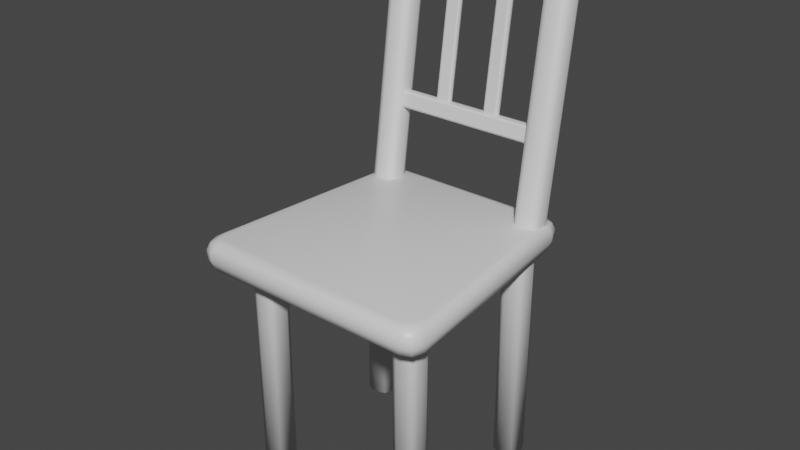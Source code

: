 # Source: Chair2_style2.blend  (saved by Blender 3.2.14; exported with 4.5.12 LTS)
import bpy
from mathutils import Matrix  # noqa: F401  (used for matrix-valued properties, if any)

bpy.ops.wm.read_factory_settings(use_empty=True)
scene = bpy.context.scene
scene.name = 'Scene'

# ---- collections
col_collection = bpy.data.collections.new('Collection'); scene.collection.children.link(col_collection)

# ---- materials (node trees are filled in below, after node groups)
mat_chair1 = bpy.data.materials.new('Chair1')
mat_chair1.alpha_threshold = 0.0
mat_chair1.use_transparent_shadow = False
mat_chair1.line_color = (0.0, 0.0, 0.0, 1.0)

# ---- material node trees
mat_chair1.use_nodes = True; mat_chair1.node_tree.nodes.clear()
_N = mat_chair1.node_tree.nodes; _L = mat_chair1.node_tree.links
n0 = _N.new('ShaderNodeOutputMaterial'); n0.name = 'Material Output'; n0.location = (300, 300)
n1 = _N.new('ShaderNodeBsdfPrincipled'); n1.name = 'Principled BSDF'; n1.location = (10, 300)
n1.distribution = 'GGX'
n1.subsurface_method = 'RANDOM_WALK_SKIN'
n1.inputs[2].default_value = 0.4
n1.inputs[3].default_value = 1.45
n1.inputs[27].default_value = (0.0, 0.0, 0.0, 1.0)
n1.inputs[28].default_value = 1.0
_L.new(n1.outputs[0], n0.inputs[0])
n0.is_active_output = True

# ---- world
world_world = bpy.data.worlds.new('World'); scene.world = world_world
world_world.use_nodes = True; world_world.node_tree.nodes.clear()
_N = world_world.node_tree.nodes; _L = world_world.node_tree.links
n0 = _N.new('ShaderNodeOutputWorld'); n0.name = 'World Output'; n0.location = (300, 300)
n1 = _N.new('ShaderNodeBackground'); n1.name = 'Background'; n1.location = (10, 300)
n1.inputs[0].default_value = (0.05088, 0.05088, 0.05088, 1.0)
_L.new(n1.outputs[0], n0.inputs[0])
n0.is_active_output = True
world_world.color = (0.05088, 0.05088, 0.05088)
world_world.use_sun_shadow = False
world_world.sun_shadow_jitter_overblur = 0.0

# ---- meshes
me_cube_001 = bpy.data.meshes.new('Cube.001')
me_cube_001.from_pydata([(0.4753, -0.562, 0.01067), (0.4289, -0.5156, 0.01067), (0.4425, -0.5484, 0.01067), (0.4289, -0.5156, 1.395), (0.4753, -0.562, 1.395), (0.4425, -0.5484, 1.395), (0.4289, -0.4481, 0.01067), (0.4753, -0.4017, 0.01067), (0.4425, -0.4153, 0.01067), (0.4753, -0.4017, 1.395), (0.4289, -0.4481, 1.395), (0.4425, -0.4153, 1.395), (0.5892, -0.5156, 0.01067), (0.5428, -0.562, 0.01067), (0.5756, -0.5484, 0.01067), (0.5428, -0.562, 1.395), (0.5892, -0.5156, 1.395), (0.5756, -0.5484, 1.395), (0.5428, -0.4017, 0.01067), (0.5892, -0.4481, 0.01067), (0.5756, -0.4153, 0.01067), (0.5892, -0.4481, 1.395), (0.5428, -0.4017, 1.395), (0.5756, -0.4153, 1.395), (-0.4753, -0.562, 0.01067), (-0.4289, -0.5156, 0.01067), (-0.4425, -0.5484, 0.01067), (-0.4289, -0.5156, 1.395), (-0.4753, -0.562, 1.395), (-0.4425, -0.5484, 1.395), (-0.4289, -0.4481, 0.01067), (-0.4753, -0.4017, 0.01067), (-0.4425, -0.4153, 0.01067), (-0.4753, -0.4017, 1.395), (-0.4289, -0.4481, 1.395), (-0.4425, -0.4153, 1.395), (-0.5892, -0.5156, 0.01067), (-0.5428, -0.562, 0.01067), (-0.5756, -0.5484, 0.01067), (-0.5428, -0.562, 1.395), (-0.5892, -0.5156, 1.395), (-0.5756, -0.5484, 1.395), (-0.5428, -0.4017, 0.01067), (-0.5892, -0.4481, 0.01067), (-0.5756, -0.4153, 0.01067), (-0.5892, -0.4481, 1.395), (-0.5428, -0.4017, 1.395), (-0.5756, -0.4153, 1.395), (0.4753, 0.562, 0.01067), (0.4289, 0.5156, 0.01067), (0.4425, 0.5484, 0.01067), (0.4289, 0.5156, 1.395), (0.4753, 0.562, 1.395), (0.4425, 0.5484, 1.395), (0.4289, 0.4481, 0.01067), (0.4753, 0.4017, 0.01067), (0.4425, 0.4153, 0.01067), (0.4753, 0.4017, 1.395), (0.4289, 0.4481, 1.395), (0.4425, 0.4153, 1.395), (0.5892, 0.5156, 0.01067), (0.5428, 0.562, 0.01067), (0.5756, 0.5484, 0.01067), (0.5428, 0.562, 1.395), (0.5892, 0.5156, 1.395), (0.5756, 0.5484, 1.395), (0.5428, 0.4017, 0.01067), (0.5892, 0.4481, 0.01067), (0.5756, 0.4153, 0.01067), (0.5892, 0.4481, 1.395), (0.5428, 0.4017, 1.395), (0.5756, 0.4153, 1.395), (-0.4753, 0.562, 0.01067), (-0.4289, 0.5156, 0.01067), (-0.4425, 0.5484, 0.01067), (-0.4289, 0.5156, 1.395), (-0.4753, 0.562, 1.395), (-0.4425, 0.5484, 1.395), (-0.4289, 0.4481, 0.01067), (-0.4753, 0.4017, 0.01067), (-0.4425, 0.4153, 0.01067), (-0.4753, 0.4017, 1.395), (-0.4289, 0.4481, 1.395), (-0.4425, 0.4153, 1.395), (-0.5892, 0.5156, 0.01067), (-0.5428, 0.562, 0.01067), (-0.5756, 0.5484, 0.01067), (-0.5428, 0.562, 1.395), (-0.5892, 0.5156, 1.395), (-0.5756, 0.5484, 1.395), (-0.5428, 0.4017, 0.01067), (-0.5892, 0.4481, 0.01067), (-0.5756, 0.4153, 0.01067), (-0.5892, 0.4481, 1.395), (-0.5428, 0.4017, 1.395), (-0.5756, 0.4153, 1.395), (0.5913, 0.5601, 1.541), (0.5167, 0.6564, 1.541), (0.5694, 0.6282, 1.541), (0.6305, 0.6243, 1.479), (0.5566, 0.7186, 1.479), (0.6088, 0.691, 1.479), (0.619, 0.6052, 1.523), (0.5447, 0.7004, 1.523), (0.5972, 0.6725, 1.523), (0.6184, -0.7081, 1.541), (0.7077, -0.6118, 1.541), (0.6816, -0.6799, 1.541), (0.6661, -0.7703, 1.479), (0.7546, -0.676, 1.479), (0.7287, -0.7427, 1.479), (0.652, -0.7521, 1.523), (0.7409, -0.6569, 1.523), (0.7148, -0.7242, 1.523), (-0.5167, 0.6564, 1.541), (-0.5913, 0.5601, 1.541), (-0.5694, 0.6282, 1.541), (-0.5566, 0.7186, 1.479), (-0.6305, 0.6243, 1.479), (-0.6088, 0.691, 1.479), (-0.5447, 0.7004, 1.523), (-0.619, 0.6052, 1.523), (-0.5972, 0.6725, 1.523), (-0.7077, -0.6118, 1.541), (-0.6184, -0.7081, 1.541), (-0.6816, -0.6799, 1.541), (-0.7546, -0.676, 1.479), (-0.6661, -0.7703, 1.479), (-0.7287, -0.7427, 1.479), (-0.7409, -0.6569, 1.523), (-0.652, -0.7521, 1.523), (-0.7148, -0.7242, 1.523), (0.5566, 0.7186, 1.431), (0.6305, 0.6243, 1.431), (0.6088, 0.691, 1.431), (0.5093, 0.6447, 1.357), (0.5839, 0.5484, 1.357), (0.5621, 0.6165, 1.357), (0.5426, 0.6969, 1.379), (0.6168, 0.6018, 1.379), (0.5951, 0.6691, 1.379), (0.6989, -0.6001, 1.357), (0.6096, -0.6964, 1.357), (0.6727, -0.6682, 1.357), (0.7546, -0.676, 1.431), (0.6661, -0.7703, 1.431), (0.7287, -0.7427, 1.431), (0.7383, -0.6535, 1.379), (0.6494, -0.7487, 1.379), (0.7123, -0.7208, 1.379), (-0.6305, 0.6243, 1.431), (-0.5566, 0.7186, 1.431), (-0.6088, 0.691, 1.431), (-0.5839, 0.5484, 1.357), (-0.5093, 0.6447, 1.357), (-0.5621, 0.6165, 1.357), (-0.6168, 0.6018, 1.379), (-0.5426, 0.6969, 1.379), (-0.5951, 0.6691, 1.379), (-0.6096, -0.6964, 1.357), (-0.6989, -0.6001, 1.357), (-0.6727, -0.6682, 1.357), (-0.6661, -0.7703, 1.431), (-0.7546, -0.676, 1.431), (-0.7287, -0.7427, 1.431), (-0.6494, -0.7487, 1.379), (-0.7383, -0.6535, 1.379), (-0.7123, -0.7208, 1.379), (0.4854, 0.4646, 1.392), (0.439, 0.5106, 1.386), (0.4526, 0.4781, 1.39), (0.439, 0.5775, 1.376), (0.4854, 0.6235, 1.37), (0.4526, 0.61, 1.372), (0.5993, 0.5106, 1.386), (0.5529, 0.4646, 1.392), (0.5857, 0.4781, 1.39), (0.5529, 0.6235, 1.37), (0.5993, 0.5775, 1.376), (0.5857, 0.61, 1.372), (0.4826, 0.7571, 3.108), (0.439, 0.7426, 3.066), (0.4518, 0.7493, 3.096), (0.4941, 0.7458, 3.11), (0.4854, 0.6966, 3.072), (0.4879, 0.7135, 3.101), (0.486, 0.7491, 3.109), (0.4526, 0.7101, 3.071), (0.4624, 0.724, 3.1), (0.4941, 0.8182, 3.1), (0.4854, 0.8554, 3.051), (0.4879, 0.847, 3.083), (0.4826, 0.8068, 3.101), (0.439, 0.8094, 3.057), (0.4518, 0.8111, 3.088), (0.486, 0.8148, 3.1), (0.4526, 0.8419, 3.052), (0.4624, 0.8365, 3.084), (0.5442, 0.7458, 3.11), (0.5529, 0.6966, 3.072), (0.5503, 0.7135, 3.101), (0.5557, 0.7571, 3.108), (0.5993, 0.7426, 3.066), (0.5865, 0.7493, 3.096), (0.5523, 0.7491, 3.109), (0.5857, 0.7101, 3.071), (0.5759, 0.724, 3.1), (0.5557, 0.8068, 3.101), (0.5993, 0.8094, 3.057), (0.5865, 0.8111, 3.088), (0.5442, 0.8182, 3.1), (0.5529, 0.8554, 3.051), (0.5503, 0.847, 3.083), (0.5523, 0.8148, 3.1), (0.5857, 0.8419, 3.052), (0.5759, 0.8365, 3.084), (-0.4854, 0.4646, 1.392), (-0.439, 0.5106, 1.386), (-0.4526, 0.4781, 1.39), (-0.439, 0.5775, 1.376), (-0.4854, 0.6235, 1.37), (-0.4526, 0.61, 1.372), (-0.5993, 0.5106, 1.386), (-0.5529, 0.4646, 1.392), (-0.5857, 0.4781, 1.39), (-0.5529, 0.6235, 1.37), (-0.5993, 0.5775, 1.376), (-0.5857, 0.61, 1.372), (-0.4826, 0.7571, 3.108), (-0.439, 0.7426, 3.066), (-0.4518, 0.7493, 3.096), (-0.4941, 0.7458, 3.11), (-0.4854, 0.6966, 3.072), (-0.4879, 0.7135, 3.101), (-0.486, 0.7491, 3.109), (-0.4526, 0.7101, 3.071), (-0.4624, 0.724, 3.1), (-0.4941, 0.8182, 3.1), (-0.4854, 0.8554, 3.051), (-0.4879, 0.847, 3.083), (-0.4826, 0.8068, 3.101), (-0.439, 0.8094, 3.057), (-0.4518, 0.8111, 3.088), (-0.486, 0.8148, 3.1), (-0.4526, 0.8419, 3.052), (-0.4624, 0.8365, 3.084), (-0.5442, 0.7458, 3.11), (-0.5529, 0.6966, 3.072), (-0.5503, 0.7135, 3.101), (-0.5557, 0.7571, 3.108), (-0.5993, 0.7426, 3.066), (-0.5865, 0.7493, 3.096), (-0.5523, 0.7491, 3.109), (-0.5857, 0.7101, 3.071), (-0.5759, 0.724, 3.1), (-0.5557, 0.8068, 3.101), (-0.5993, 0.8094, 3.057), (-0.5865, 0.8111, 3.088), (-0.5442, 0.8182, 3.1), (-0.5529, 0.8554, 3.051), (-0.5503, 0.847, 3.083), (-0.5523, 0.8148, 3.1), (-0.5857, 0.8419, 3.052), (-0.5759, 0.8365, 3.084), (-0.502, 0.6251, 1.979), (-0.502, 0.5964, 1.998), (-0.502, 0.604, 1.986), (-0.502, 0.6073, 2.076), (-0.502, 0.6399, 2.086), (-0.502, 0.6176, 2.085), (-0.502, 0.6701, 1.988), (-0.502, 0.6375, 1.977), (-0.502, 0.6597, 1.979), (-0.502, 0.6523, 2.085), (-0.502, 0.6809, 2.066), (-0.502, 0.6734, 2.077), (0.502, 0.5964, 1.998), (0.502, 0.6251, 1.979), (0.502, 0.604, 1.986), (0.502, 0.6399, 2.086), (0.502, 0.6073, 2.076), (0.502, 0.6176, 2.085), (0.502, 0.6375, 1.977), (0.502, 0.6701, 1.988), (0.502, 0.6597, 1.979), (0.502, 0.6809, 2.066), (0.502, 0.6523, 2.085), (0.502, 0.6734, 2.077), (-0.502, 0.7493, 2.879), (-0.502, 0.7206, 2.898), (-0.502, 0.7282, 2.886), (-0.502, 0.7314, 2.976), (-0.502, 0.764, 2.986), (-0.502, 0.7418, 2.985), (-0.502, 0.7943, 2.887), (-0.502, 0.7617, 2.877), (-0.502, 0.7839, 2.878), (-0.502, 0.7765, 2.984), (-0.502, 0.8051, 2.966), (-0.502, 0.7976, 2.977), (0.502, 0.7206, 2.898), (0.502, 0.7493, 2.879), (0.502, 0.7282, 2.886), (0.502, 0.764, 2.986), (0.502, 0.7314, 2.976), (0.502, 0.7418, 2.985), (0.502, 0.7617, 2.877), (0.502, 0.7943, 2.887), (0.502, 0.7839, 2.878), (0.502, 0.8051, 2.966), (0.502, 0.7765, 2.984), (0.502, 0.7976, 2.977), (0.1182, 0.7587, 2.921), (0.1298, 0.7418, 2.92), (0.121, 0.7469, 2.92), (0.2004, 0.7398, 2.92), (0.2147, 0.7558, 2.921), (0.21, 0.7443, 2.92), (0.1331, 0.7815, 2.923), (0.1188, 0.7654, 2.922), (0.1235, 0.7769, 2.922), (0.2153, 0.7625, 2.921), (0.2037, 0.7794, 2.922), (0.2125, 0.7743, 2.922), (0.1299, 0.6264, 2.072), (0.1182, 0.6433, 2.073), (0.1211, 0.6315, 2.072), (0.2148, 0.6404, 2.073), (0.2004, 0.6243, 2.072), (0.21, 0.6289, 2.072), (0.1188, 0.65, 2.073), (0.1331, 0.6661, 2.075), (0.1236, 0.6615, 2.074), (0.2037, 0.664, 2.074), (0.2153, 0.6471, 2.073), (0.2125, 0.6589, 2.074), (-0.1182, 0.7587, 2.921), (-0.1298, 0.7418, 2.92), (-0.121, 0.7469, 2.92), (-0.2004, 0.7398, 2.92), (-0.2147, 0.7558, 2.921), (-0.21, 0.7443, 2.92), (-0.1331, 0.7815, 2.923), (-0.1188, 0.7654, 2.922), (-0.1235, 0.7769, 2.922), (-0.2153, 0.7625, 2.921), (-0.2037, 0.7794, 2.922), (-0.2125, 0.7743, 2.922), (-0.1299, 0.6264, 2.072), (-0.1182, 0.6433, 2.073), (-0.1211, 0.6315, 2.072), (-0.2148, 0.6404, 2.073), (-0.2004, 0.6243, 2.072), (-0.21, 0.6289, 2.072), (-0.1188, 0.65, 2.073), (-0.1331, 0.6661, 2.075), (-0.1236, 0.6615, 2.074), (-0.2037, 0.664, 2.074), (-0.2153, 0.6471, 2.073), (-0.2125, 0.6589, 2.074)], [], [(13, 15, 4, 0), (19, 21, 16, 12), (1, 3, 10, 6), (7, 9, 22, 18), (0, 4, 5, 2), (2, 5, 3, 1), (9, 7, 8, 11), (11, 8, 6, 10), (21, 19, 20, 23), (23, 20, 18, 22), (15, 13, 14, 17), (17, 14, 12, 16), (6, 8, 7, 18, 20, 19, 12, 14, 13, 0, 2, 1), (37, 24, 28, 39), (43, 36, 40, 45), (25, 30, 34, 27), (31, 42, 46, 33), (24, 26, 29, 28), (26, 25, 27, 29), (33, 35, 32, 31), (35, 34, 30, 32), (45, 47, 44, 43), (47, 46, 42, 44), (39, 41, 38, 37), (41, 40, 36, 38), (30, 25, 26, 24, 37, 38, 36, 43, 44, 42, 31, 32), (61, 48, 52, 63), (67, 60, 64, 69), (49, 54, 58, 51), (55, 66, 70, 57), (48, 50, 53, 52), (50, 49, 51, 53), (57, 59, 56, 55), (59, 58, 54, 56), (69, 71, 68, 67), (71, 70, 66, 68), (63, 65, 62, 61), (65, 64, 60, 62), (54, 49, 50, 48, 61, 62, 60, 67, 68, 66, 55, 56), (85, 87, 76, 72), (91, 93, 88, 84), (73, 75, 82, 78), (79, 81, 94, 90), (72, 76, 77, 74), (74, 77, 75, 73), (81, 79, 80, 83), (83, 80, 78, 82), (93, 91, 92, 95), (95, 92, 90, 94), (87, 85, 86, 89), (89, 86, 84, 88), (78, 80, 79, 90, 92, 91, 84, 86, 85, 72, 74, 73), (147, 139, 133, 144), (105, 124, 130, 111), (120, 103, 100, 117), (123, 115, 121, 129), (111, 130, 127, 108), (145, 108, 127, 162), (96, 98, 97, 114, 116, 115, 123, 125, 124, 105, 107, 106), (133, 99, 109, 144), (129, 121, 118, 126), (163, 126, 118, 150), (96, 106, 112, 102), (151, 117, 100, 132), (159, 142, 148, 165), (153, 160, 166, 156), (153, 155, 154, 135, 137, 136, 141, 143, 142, 159, 161, 160), (141, 136, 139, 147), (165, 148, 145, 162), (156, 166, 163, 150), (135, 154, 157, 138), (138, 157, 151, 132), (102, 112, 109, 99), (112, 106, 107, 113), (113, 107, 105, 111), (123, 129, 131, 125), (125, 131, 130, 124), (109, 112, 113, 110), (110, 113, 111, 108), (129, 126, 128, 131), (131, 128, 127, 130), (103, 97, 98, 104), (104, 98, 96, 102), (100, 103, 104, 101), (101, 104, 102, 99), (114, 120, 122, 116), (116, 122, 121, 115), (120, 117, 119, 122), (122, 119, 118, 121), (157, 154, 155, 158), (158, 155, 153, 156), (159, 165, 167, 161), (161, 167, 166, 160), (151, 157, 158, 152), (152, 158, 156, 150), (165, 162, 164, 167), (167, 164, 163, 166), (139, 136, 137, 140), (140, 137, 135, 138), (133, 139, 140, 134), (134, 140, 138, 132), (141, 147, 149, 143), (143, 149, 148, 142), (147, 144, 146, 149), (149, 146, 145, 148), (150, 118, 119, 152), (152, 119, 117, 151), (99, 133, 134, 101), (101, 134, 132, 100), (108, 145, 146, 110), (110, 146, 144, 109), (126, 163, 164, 128), (128, 164, 162, 127), (114, 97, 103, 120), (190, 172, 173, 196), (208, 178, 179, 214), (168, 184, 187, 170), (207, 213, 210, 189, 195, 192, 180, 186, 183, 198, 204, 201), (196, 173, 171, 193), (175, 199, 184, 168), (169, 181, 193, 171), (172, 190, 211, 177), (199, 175, 176, 205), (214, 179, 177, 211), (205, 176, 174, 202), (178, 208, 202, 174), (183, 186, 188, 185), (185, 188, 187, 184), (186, 180, 182, 188), (188, 182, 181, 187), (195, 189, 191, 197), (197, 191, 190, 196), (192, 195, 197, 194), (194, 197, 196, 193), (213, 207, 209, 215), (215, 209, 208, 214), (210, 213, 215, 212), (212, 215, 214, 211), (204, 198, 200, 206), (206, 200, 199, 205), (201, 204, 206, 203), (203, 206, 205, 202), (180, 192, 194, 182), (182, 194, 193, 181), (198, 183, 185, 200), (200, 185, 184, 199), (202, 208, 209, 203), (203, 209, 207, 201), (211, 190, 191, 212), (212, 191, 189, 210), (170, 187, 181, 169), (238, 244, 221, 220), (256, 262, 227, 226), (216, 218, 235, 232), (255, 249, 252, 246, 231, 234, 228, 240, 243, 237, 258, 261), (244, 241, 219, 221), (223, 216, 232, 247), (217, 219, 241, 229), (220, 225, 259, 238), (247, 253, 224, 223), (262, 259, 225, 227), (253, 250, 222, 224), (226, 222, 250, 256), (231, 233, 236, 234), (233, 232, 235, 236), (234, 236, 230, 228), (236, 235, 229, 230), (243, 245, 239, 237), (245, 244, 238, 239), (240, 242, 245, 243), (242, 241, 244, 245), (261, 263, 257, 255), (263, 262, 256, 257), (258, 260, 263, 261), (260, 259, 262, 263), (252, 254, 248, 246), (254, 253, 247, 248), (249, 251, 254, 252), (251, 250, 253, 254), (228, 230, 242, 240), (230, 229, 241, 242), (246, 248, 233, 231), (248, 247, 232, 233), (250, 251, 257, 256), (251, 249, 255, 257), (259, 260, 239, 238), (260, 258, 237, 239), (218, 217, 229, 235), (276, 280, 267, 265), (282, 284, 283, 285, 287, 286, 279, 281, 280, 276, 278, 277), (286, 273, 268, 279), (264, 266, 265, 267, 269, 268, 273, 275, 274, 270, 272, 271), (270, 274, 285, 283), (282, 271, 272, 284), (284, 272, 270, 283), (273, 286, 287, 275), (275, 287, 285, 274), (264, 277, 278, 266), (266, 278, 276, 265), (279, 268, 269, 281), (281, 269, 267, 280), (271, 282, 277, 264), (300, 304, 291, 289), (306, 308, 307, 309, 311, 310, 303, 305, 304, 300, 302, 301), (310, 297, 292, 303), (288, 290, 289, 291, 293, 292, 297, 299, 298, 294, 296, 295), (294, 298, 309, 307), (306, 295, 296, 308), (308, 296, 294, 307), (297, 310, 311, 299), (299, 311, 309, 298), (288, 301, 302, 290), (290, 302, 300, 289), (303, 292, 293, 305), (305, 293, 291, 304), (295, 306, 301, 288), (324, 328, 315, 313), (330, 332, 331, 333, 335, 334, 327, 329, 328, 324, 326, 325), (334, 321, 316, 327), (312, 314, 313, 315, 317, 316, 321, 323, 322, 318, 320, 319), (318, 322, 333, 331), (330, 319, 320, 332), (332, 320, 318, 331), (321, 334, 335, 323), (323, 335, 333, 322), (312, 325, 326, 314), (314, 326, 324, 313), (327, 316, 317, 329), (329, 317, 315, 328), (319, 330, 325, 312), (348, 337, 339, 352), (354, 349, 350, 348, 352, 353, 351, 358, 359, 357, 355, 356), (358, 351, 340, 345), (336, 343, 344, 342, 346, 347, 345, 340, 341, 339, 337, 338), (342, 355, 357, 346), (354, 356, 344, 343), (356, 355, 342, 344), (345, 347, 359, 358), (347, 346, 357, 359), (336, 338, 350, 349), (338, 337, 348, 350), (351, 353, 341, 340), (353, 352, 339, 341), (343, 336, 349, 354)])
me_cube_001.polygons.foreach_set('use_smooth', [1, 1, 1, 1, 1, 1, 1, 1, 1, 1, 1, 1, 1, 1, 1, 1, 1, 1, 1, 1, 1, 1, 1, 1, 1, 1, 1, 1, 1, 1, 1, 1, 1, 1, 1, 1, 1, 1, 1, 1, 1, 1, 1, 1, 1, 1, 1, 1, 1, 1, 1, 1, 1, 1, 1, 1, 1, 1, 1, 1, 1, 1, 1, 1, 1, 1, 1, 1, 1, 1, 1, 1, 1, 1, 1, 1, 1, 1, 1, 1, 1, 1, 1, 1, 1, 1, 1, 1, 1, 1, 1, 1, 1, 1, 1, 1, 1, 1, 1, 1, 1, 1, 1, 1, 1, 1, 1, 1, 1, 1, 1, 1, 1, 1, 1, 1, 1, 1, 1, 1, 1, 1, 1, 1, 1, 1, 1, 1, 1, 1, 1, 1, 1, 1, 1, 1, 1, 1, 1, 1, 1, 1, 1, 1, 1, 1, 1, 1, 1, 1, 1, 1, 1, 1, 1, 1, 1, 1, 1, 1, 1, 1, 1, 1, 1, 1, 1, 1, 1, 1, 1, 1, 1, 1, 1, 1, 1, 1, 1, 1, 1, 1, 1, 1, 1, 1, 1, 1, 0, 0, 0, 0, 0, 0, 0, 0, 0, 0, 0, 0, 0, 0, 0, 0, 0, 0, 0, 0, 0, 0, 0, 0, 0, 0, 0, 0, 0, 0, 0, 0, 0, 0, 0, 0, 0, 0, 0, 0, 0, 0, 0, 0, 0, 0, 0, 0, 0, 0, 0, 0, 0, 0, 0, 0])
_uv = me_cube_001.uv_layers.new(name='UVMap')
_uv.uv.foreach_set('vector', [0.3047, 0.2545, 0.3047, 0.7455, 0.2808, 0.7455, 0.2808, 0.2545, 0.2575, 0.2545, 0.2575, 0.7455, 0.2335, 0.7455, 0.2335, 0.2545, 0.2102, 0.2545, 0.2102, 0.7455, 0.1863, 0.7455, 0.1863, 0.2545, 0.163, 0.2545, 0.163, 0.7455, 0.139, 0.7455, 0.139, 0.2545, 0.2808, 0.2545, 0.2808, 0.7455, 0.2691, 0.7455, 0.2691, 0.2545, 0.2219, 0.2545, 0.2219, 0.7455, 0.2102, 0.7455, 0.2102, 0.2545, 0.163, 0.7455, 0.163, 0.2545, 0.1746, 0.2545, 0.1746, 0.7455, 0.1746, 0.7455, 0.1746, 0.2545, 0.1863, 0.2545, 0.1863, 0.7455, 0.2575, 0.7455, 0.2575, 0.2545, 0.2691, 0.2545, 0.2691, 0.7455, 0.1274, 0.7455, 0.1274, 0.2545, 0.139, 0.2545, 0.139, 0.7455, 0.3047, 0.7455, 0.3047, 0.2545, 0.3164, 0.2545, 0.3164, 0.7455, 0.2219, 0.7455, 0.2219, 0.2545, 0.2335, 0.2545, 0.2335, 0.7455, 0.3328, 0.3113, 0.3212, 0.3065, 0.3164, 0.2949, 0.3164, 0.2709, 0.3212, 0.2593, 0.3328, 0.2545, 0.3568, 0.2545, 0.3684, 0.2593, 0.3733, 0.2709, 0.3733, 0.2949, 0.3684, 0.3065, 0.3568, 0.3113, 0.3047, 0.2545, 0.2808, 0.2545, 0.2808, 0.7455, 0.3047, 0.7455, 0.2575, 0.2545, 0.2335, 0.2545, 0.2335, 0.7455, 0.2575, 0.7455, 0.2102, 0.2545, 0.1863, 0.2545, 0.1863, 0.7455, 0.2102, 0.7455, 0.163, 0.2545, 0.139, 0.2545, 0.139, 0.7455, 0.163, 0.7455, 0.2808, 0.2545, 0.2691, 0.2545, 0.2691, 0.7455, 0.2808, 0.7455, 0.2219, 0.2545, 0.2102, 0.2545, 0.2102, 0.7455, 0.2219, 0.7455, 0.163, 0.7455, 0.1746, 0.7455, 0.1746, 0.2545, 0.163, 0.2545, 0.1746, 0.7455, 0.1863, 0.7455, 0.1863, 0.2545, 0.1746, 0.2545, 0.2575, 0.7455, 0.2691, 0.7455, 0.2691, 0.2545, 0.2575, 0.2545, 0.1274, 0.7455, 0.139, 0.7455, 0.139, 0.2545, 0.1274, 0.2545, 0.3047, 0.7455, 0.3164, 0.7455, 0.3164, 0.2545, 0.3047, 0.2545, 0.2219, 0.7455, 0.2335, 0.7455, 0.2335, 0.2545, 0.2219, 0.2545, 0.3328, 0.3113, 0.3568, 0.3113, 0.3684, 0.3065, 0.3733, 0.2949, 0.3733, 0.2709, 0.3684, 0.2593, 0.3568, 0.2545, 0.3328, 0.2545, 0.3212, 0.2593, 0.3164, 0.2709, 0.3164, 0.2949, 0.3212, 0.3065, 0.3047, 0.2545, 0.2808, 0.2545, 0.2808, 0.7455, 0.3047, 0.7455, 0.2575, 0.2545, 0.2335, 0.2545, 0.2335, 0.7455, 0.2575, 0.7455, 0.2102, 0.2545, 0.1863, 0.2545, 0.1863, 0.7455, 0.2102, 0.7455, 0.163, 0.2545, 0.139, 0.2545, 0.139, 0.7455, 0.163, 0.7455, 0.2808, 0.2545, 0.2691, 0.2545, 0.2691, 0.7455, 0.2808, 0.7455, 0.2219, 0.2545, 0.2102, 0.2545, 0.2102, 0.7455, 0.2219, 0.7455, 0.163, 0.7455, 0.1746, 0.7455, 0.1746, 0.2545, 0.163, 0.2545, 0.1746, 0.7455, 0.1863, 0.7455, 0.1863, 0.2545, 0.1746, 0.2545, 0.2575, 0.7455, 0.2691, 0.7455, 0.2691, 0.2545, 0.2575, 0.2545, 0.1274, 0.7455, 0.139, 0.7455, 0.139, 0.2545, 0.1274, 0.2545, 0.3047, 0.7455, 0.3164, 0.7455, 0.3164, 0.2545, 0.3047, 0.2545, 0.2219, 0.7455, 0.2335, 0.7455, 0.2335, 0.2545, 0.2219, 0.2545, 0.3328, 0.3113, 0.3568, 0.3113, 0.3684, 0.3065, 0.3733, 0.2949, 0.3733, 0.2709, 0.3684, 0.2593, 0.3568, 0.2545, 0.3328, 0.2545, 0.3212, 0.2593, 0.3164, 0.2709, 0.3164, 0.2949, 0.3212, 0.3065, 0.3047, 0.2545, 0.3047, 0.7455, 0.2808, 0.7455, 0.2808, 0.2545, 0.2575, 0.2545, 0.2575, 0.7455, 0.2335, 0.7455, 0.2335, 0.2545, 0.2102, 0.2545, 0.2102, 0.7455, 0.1863, 0.7455, 0.1863, 0.2545, 0.163, 0.2545, 0.163, 0.7455, 0.139, 0.7455, 0.139, 0.2545, 0.2808, 0.2545, 0.2808, 0.7455, 0.2691, 0.7455, 0.2691, 0.2545, 0.2219, 0.2545, 0.2219, 0.7455, 0.2102, 0.7455, 0.2102, 0.2545, 0.163, 0.7455, 0.163, 0.2545, 0.1746, 0.2545, 0.1746, 0.7455, 0.1746, 0.7455, 0.1746, 0.2545, 0.1863, 0.2545, 0.1863, 0.7455, 0.2575, 0.7455, 0.2575, 0.2545, 0.2691, 0.2545, 0.2691, 0.7455, 0.1274, 0.7455, 0.1274, 0.2545, 0.139, 0.2545, 0.139, 0.7455, 0.3047, 0.7455, 0.3047, 0.2545, 0.3164, 0.2545, 0.3164, 0.7455, 0.2219, 0.7455, 0.2219, 0.2545, 0.2335, 0.2545, 0.2335, 0.7455, 0.3328, 0.3113, 0.3212, 0.3065, 0.3164, 0.2949, 0.3164, 0.2709, 0.3212, 0.2593, 0.3328, 0.2545, 0.3568, 0.2545, 0.3684, 0.2593, 0.3733, 0.2709, 0.3733, 0.2949, 0.3684, 0.3065, 0.3568, 0.3113, 0.6418, 0.533, 0.6418, 0.9627, 0.624, 0.9698, 0.624, 0.5248, 0.4801, 0.4633, 0.4801, 0.04175, 0.495, 0.0303, 0.495, 0.4747, 0.6907, 0.5251, 0.6907, 0.8964, 0.6758, 0.9005, 0.6758, 0.5211, 0.4473, 0.0113, 0.04786, 0.05099, 0.03244, 0.04154, 0.4626, 0.0, 0.544, 0.5294, 0.544, 0.9738, 0.529, 0.9787, 0.529, 0.5246, 0.5128, 0.5246, 0.529, 0.5246, 0.529, 0.9787, 0.5128, 0.9787, 0.04786, 0.454, 0.02464, 0.4466, 0.01503, 0.4286, 0.01503, 0.07642, 0.02464, 0.05844, 0.04786, 0.05099, 0.4473, 0.0113, 0.4705, 0.02022, 0.4801, 0.04175, 0.4801, 0.4633, 0.4705, 0.4848, 0.4473, 0.4937, 0.624, 0.9698, 0.6079, 0.9698, 0.6079, 0.5248, 0.624, 0.5248, 0.544, 0.9647, 0.544, 0.5327, 0.5589, 0.5267, 0.5589, 0.9718, 0.5751, 0.9718, 0.5589, 0.9718, 0.5589, 0.5267, 0.5751, 0.5267, 0.04786, 0.454, 0.4473, 0.4937, 0.4626, 0.505, 0.03244, 0.4635, 0.6596, 0.5211, 0.6758, 0.5211, 0.6758, 0.9005, 0.6596, 0.9005, 0.5128, 0.04387, 0.5128, 0.4594, 0.495, 0.473, 0.495, 0.0303, 0.937, 0.05262, 0.5456, 0.01343, 0.5275, 0.0, 0.9553, 0.0414, 0.937, 0.05262, 0.9603, 0.06007, 0.9699, 0.07805, 0.9699, 0.4252, 0.9603, 0.4432, 0.937, 0.4506, 0.5456, 0.4898, 0.5224, 0.4809, 0.5128, 0.4594, 0.5128, 0.04387, 0.5224, 0.02235, 0.5456, 0.01343, 0.5456, 0.4898, 0.937, 0.4506, 0.9553, 0.4619, 0.5275, 0.5033, 0.495, 0.973, 0.495, 0.5303, 0.5128, 0.5246, 0.5128, 0.9787, 0.5929, 0.5338, 0.5929, 0.9635, 0.5751, 0.9718, 0.5751, 0.5267, 0.9699, 0.4252, 0.9699, 0.07805, 0.9877, 0.06671, 0.9877, 0.4366, 0.6418, 0.8957, 0.6418, 0.5259, 0.6596, 0.5211, 0.6596, 0.9005, 0.5929, 0.9638, 0.5929, 0.5318, 0.6079, 0.5248, 0.6079, 0.9698, 0.4626, 0.505, 0.4473, 0.4937, 0.4705, 0.4848, 0.4855, 0.4962, 0.4855, 0.4962, 0.4705, 0.4848, 0.4801, 0.4633, 0.495, 0.4747, 0.4473, 0.0113, 0.4626, 0.0, 0.4855, 0.008876, 0.4705, 0.02022, 0.4705, 0.02022, 0.4855, 0.008876, 0.495, 0.0303, 0.4801, 0.04175, 0.6079, 0.5248, 0.5929, 0.5318, 0.5929, 0.5101, 0.6079, 0.5033, 0.529, 0.5033, 0.544, 0.508, 0.544, 0.5294, 0.529, 0.5246, 0.544, 0.9647, 0.5589, 0.9718, 0.5589, 0.9932, 0.544, 0.9864, 0.544, 0.9953, 0.529, 1.0, 0.529, 0.9787, 0.544, 0.9738, 5.96e-08, 0.4382, 0.01503, 0.4286, 0.02464, 0.4466, 0.009501, 0.4561, 0.009501, 0.4561, 0.02464, 0.4466, 0.04786, 0.454, 0.03244, 0.4635, 0.6758, 0.9005, 0.6907, 0.8964, 0.6907, 0.9143, 0.6758, 0.9183, 0.6079, 0.9932, 0.5929, 0.9875, 0.5929, 0.9638, 0.6079, 0.9698, 0.01503, 0.07642, 0.0, 0.06686, 0.009501, 0.04896, 0.02464, 0.05844, 0.02464, 0.05844, 0.009501, 0.04896, 0.03244, 0.04154, 0.04786, 0.05099, 0.6907, 0.5251, 0.6758, 0.5211, 0.6758, 0.5033, 0.6907, 0.5072, 0.544, 0.509, 0.5589, 0.5033, 0.5589, 0.5267, 0.544, 0.5327, 0.9877, 0.06671, 0.9699, 0.07805, 0.9603, 0.06007, 0.9782, 0.04881, 0.9782, 0.04881, 0.9603, 0.06007, 0.937, 0.05262, 0.9553, 0.0414, 0.5128, 0.04387, 0.495, 0.0303, 0.5045, 0.008876, 0.5224, 0.02235, 0.5224, 0.02235, 0.5045, 0.008876, 0.5275, 0.0, 0.5456, 0.01343, 0.6596, 0.5211, 0.6418, 0.5259, 0.6418, 0.508, 0.6596, 0.5033, 0.5751, 0.5033, 0.5929, 0.5101, 0.5929, 0.5338, 0.5751, 0.5267, 0.495, 0.973, 0.5128, 0.9787, 0.5128, 1.0, 0.495, 0.9944, 0.5929, 0.9852, 0.5751, 0.9932, 0.5751, 0.9718, 0.5929, 0.9635, 0.9553, 0.4619, 0.937, 0.4506, 0.9603, 0.4432, 0.9782, 0.4545, 0.9782, 0.4545, 0.9603, 0.4432, 0.9699, 0.4252, 0.9877, 0.4366, 0.624, 0.9698, 0.6418, 0.9627, 0.6418, 0.9864, 0.624, 0.9932, 0.6596, 0.9183, 0.6418, 0.9136, 0.6418, 0.8957, 0.6596, 0.9005, 0.5456, 0.4898, 0.5275, 0.5033, 0.5045, 0.4944, 0.5224, 0.4809, 0.5224, 0.4809, 0.5045, 0.4944, 0.495, 0.473, 0.5128, 0.4594, 0.6418, 0.533, 0.624, 0.5248, 0.624, 0.5033, 0.6418, 0.5114, 0.495, 0.5089, 0.5128, 0.5033, 0.5128, 0.5246, 0.495, 0.5303, 0.5751, 0.5267, 0.5589, 0.5267, 0.5589, 0.5033, 0.5751, 0.5033, 0.6596, 0.5033, 0.6758, 0.5033, 0.6758, 0.5211, 0.6596, 0.5211, 0.6079, 0.9698, 0.624, 0.9698, 0.624, 0.9932, 0.6079, 0.9932, 0.6758, 0.9183, 0.6596, 0.9183, 0.6596, 0.9005, 0.6758, 0.9005, 0.529, 0.5246, 0.5128, 0.5246, 0.5128, 0.5033, 0.529, 0.5033, 0.6079, 0.5033, 0.624, 0.5033, 0.624, 0.5248, 0.6079, 0.5248, 0.5589, 0.9718, 0.5751, 0.9718, 0.5751, 0.9932, 0.5589, 0.9932, 0.529, 1.0, 0.5128, 1.0, 0.5128, 0.9787, 0.529, 0.9787, 0.01503, 0.07642, 0.01503, 0.4286, 5.96e-08, 0.4382, 0.0, 0.06686, 0.2083, 0.7852, 0.2083, 0.2025, 0.2199, 0.2035, 0.2199, 0.7862, 0.1149, 0.7852, 0.1149, 0.2025, 0.1264, 0.2035, 0.1264, 0.7862, 0.1379, 0.2025, 0.1379, 0.7852, 0.1264, 0.7862, 0.1264, 0.2035, 0.3031, 0.2349, 0.3019, 0.2378, 0.299, 0.239, 0.2814, 0.239, 0.2786, 0.2378, 0.2774, 0.2349, 0.2774, 0.2173, 0.2786, 0.2145, 0.2814, 0.2133, 0.299, 0.2133, 0.3019, 0.2145, 0.3031, 0.2173, 0.2666, 0.2138, 0.2666, 0.7965, 0.2551, 0.7975, 0.2551, 0.2148, 0.1616, 0.2025, 0.1616, 0.7852, 0.1379, 0.7852, 0.1379, 0.2025, 0.2314, 0.7975, 0.2314, 0.2148, 0.2551, 0.2148, 0.2551, 0.7975, 0.2083, 0.2025, 0.2083, 0.7852, 0.1847, 0.7852, 0.1847, 0.2025, 0.1616, 0.7852, 0.1616, 0.2025, 0.1731, 0.2035, 0.1731, 0.7862, 0.1731, 0.7862, 0.1731, 0.2035, 0.1847, 0.2025, 0.1847, 0.7852, 0.0797, 0.7862, 0.0797, 0.2035, 0.09121, 0.2025, 0.09121, 0.7852, 0.1149, 0.2025, 0.1149, 0.7852, 0.09121, 0.7852, 0.09121, 0.2025, 0.2814, 0.2133, 0.2786, 0.2145, 0.2703, 0.2062, 0.2793, 0.2025, 0.1388, 0.7968, 0.1299, 0.7975, 0.1264, 0.7862, 0.1379, 0.7852, 0.2786, 0.2145, 0.2774, 0.2173, 0.2666, 0.2152, 0.2703, 0.2062, 0.2233, 0.2025, 0.2323, 0.2032, 0.2314, 0.2148, 0.2199, 0.2138, 0.2786, 0.2378, 0.2814, 0.239, 0.2793, 0.2498, 0.2703, 0.2461, 0.2164, 0.7975, 0.2075, 0.7968, 0.2083, 0.7852, 0.2199, 0.7862, 0.2774, 0.2349, 0.2786, 0.2378, 0.2703, 0.2461, 0.2666, 0.2371, 0.2542, 0.2032, 0.2632, 0.2025, 0.2666, 0.2138, 0.2551, 0.2148, 0.3019, 0.2378, 0.3031, 0.2349, 0.3139, 0.2371, 0.3102, 0.2461, 0.123, 0.7975, 0.114, 0.7968, 0.1149, 0.7852, 0.1264, 0.7862, 0.299, 0.239, 0.3019, 0.2378, 0.3102, 0.2461, 0.3012, 0.2498, 0.1856, 0.7968, 0.1766, 0.7975, 0.1731, 0.7862, 0.1847, 0.7852, 0.3019, 0.2145, 0.299, 0.2133, 0.3012, 0.2025, 0.3102, 0.2062, 0.1697, 0.7975, 0.1607, 0.7968, 0.1616, 0.7852, 0.1731, 0.7862, 0.3031, 0.2173, 0.3019, 0.2145, 0.3102, 0.2062, 0.3139, 0.2152, 0.09211, 0.7968, 0.08313, 0.7975, 0.0797, 0.7862, 0.09121, 0.7852, 0.2774, 0.2173, 0.2774, 0.2349, 0.2666, 0.2371, 0.2666, 0.2152, 0.2323, 0.2032, 0.2542, 0.2032, 0.2551, 0.2148, 0.2314, 0.2148, 0.299, 0.2133, 0.2814, 0.2133, 0.2793, 0.2025, 0.3012, 0.2025, 0.1607, 0.7968, 0.1388, 0.7968, 0.1379, 0.7852, 0.1616, 0.7852, 0.09121, 0.7852, 0.1149, 0.7852, 0.114, 0.7968, 0.09211, 0.7968, 0.3139, 0.2152, 0.3139, 0.2371, 0.3031, 0.2349, 0.3031, 0.2173, 0.1847, 0.7852, 0.2083, 0.7852, 0.2075, 0.7968, 0.1856, 0.7968, 0.3012, 0.2498, 0.2793, 0.2498, 0.2814, 0.239, 0.299, 0.239, 0.2199, 0.7965, 0.2199, 0.2138, 0.2314, 0.2148, 0.2314, 0.7975, 0.2083, 0.7852, 0.2199, 0.7862, 0.2199, 0.2035, 0.2083, 0.2025, 0.1149, 0.7852, 0.1264, 0.7862, 0.1264, 0.2035, 0.1149, 0.2025, 0.1379, 0.2025, 0.1264, 0.2035, 0.1264, 0.7862, 0.1379, 0.7852, 0.3031, 0.2349, 0.3031, 0.2173, 0.3019, 0.2145, 0.299, 0.2133, 0.2814, 0.2133, 0.2786, 0.2145, 0.2774, 0.2173, 0.2774, 0.2349, 0.2786, 0.2378, 0.2814, 0.239, 0.299, 0.239, 0.3019, 0.2378, 0.2666, 0.2138, 0.2551, 0.2148, 0.2551, 0.7975, 0.2666, 0.7965, 0.1616, 0.2025, 0.1379, 0.2025, 0.1379, 0.7852, 0.1616, 0.7852, 0.2314, 0.7975, 0.2551, 0.7975, 0.2551, 0.2148, 0.2314, 0.2148, 0.2083, 0.2025, 0.1847, 0.2025, 0.1847, 0.7852, 0.2083, 0.7852, 0.1616, 0.7852, 0.1731, 0.7862, 0.1731, 0.2035, 0.1616, 0.2025, 0.1731, 0.7862, 0.1847, 0.7852, 0.1847, 0.2025, 0.1731, 0.2035, 0.0797, 0.7862, 0.09121, 0.7852, 0.09121, 0.2025, 0.0797, 0.2035, 0.1149, 0.2025, 0.09121, 0.2025, 0.09121, 0.7852, 0.1149, 0.7852, 0.2814, 0.2133, 0.2793, 0.2025, 0.2703, 0.2062, 0.2786, 0.2145, 0.1388, 0.7968, 0.1379, 0.7852, 0.1264, 0.7862, 0.1299, 0.7975, 0.2786, 0.2145, 0.2703, 0.2062, 0.2666, 0.2152, 0.2774, 0.2173, 0.2233, 0.2025, 0.2199, 0.2138, 0.2314, 0.2148, 0.2323, 0.2032, 0.2786, 0.2378, 0.2703, 0.2461, 0.2793, 0.2498, 0.2814, 0.239, 0.2164, 0.7975, 0.2199, 0.7862, 0.2083, 0.7852, 0.2075, 0.7968, 0.2774, 0.2349, 0.2666, 0.2371, 0.2703, 0.2461, 0.2786, 0.2378, 0.2542, 0.2032, 0.2551, 0.2148, 0.2666, 0.2138, 0.2632, 0.2025, 0.3019, 0.2378, 0.3102, 0.2461, 0.3139, 0.2371, 0.3031, 0.2349, 0.123, 0.7975, 0.1264, 0.7862, 0.1149, 0.7852, 0.114, 0.7968, 0.299, 0.239, 0.3012, 0.2498, 0.3102, 0.2461, 0.3019, 0.2378, 0.1856, 0.7968, 0.1847, 0.7852, 0.1731, 0.7862, 0.1766, 0.7975, 0.3019, 0.2145, 0.3102, 0.2062, 0.3012, 0.2025, 0.299, 0.2133, 0.1697, 0.7975, 0.1731, 0.7862, 0.1616, 0.7852, 0.1607, 0.7968, 0.3031, 0.2173, 0.3139, 0.2152, 0.3102, 0.2062, 0.3019, 0.2145, 0.09211, 0.7968, 0.09121, 0.7852, 0.0797, 0.7862, 0.08313, 0.7975, 0.2774, 0.2173, 0.2666, 0.2152, 0.2666, 0.2371, 0.2774, 0.2349, 0.2323, 0.2032, 0.2314, 0.2148, 0.2551, 0.2148, 0.2542, 0.2032, 0.299, 0.2133, 0.3012, 0.2025, 0.2793, 0.2025, 0.2814, 0.2133, 0.1607, 0.7968, 0.1616, 0.7852, 0.1379, 0.7852, 0.1388, 0.7968, 0.09121, 0.7852, 0.09211, 0.7968, 0.114, 0.7968, 0.1149, 0.7852, 0.3139, 0.2152, 0.3031, 0.2173, 0.3031, 0.2349, 0.3139, 0.2371, 0.1847, 0.7852, 0.1856, 0.7968, 0.2075, 0.7968, 0.2083, 0.7852, 0.3012, 0.2498, 0.299, 0.239, 0.2814, 0.239, 0.2793, 0.2498, 0.2199, 0.7965, 0.2314, 0.7975, 0.2314, 0.2148, 0.2199, 0.2138, 0.1907, 0.7001, 0.1591, 0.7001, 0.1591, 0.2999, 0.1907, 0.2999, 0.257, 0.343, 0.2657, 0.3447, 0.2693, 0.3488, 0.2693, 0.3803, 0.2657, 0.3844, 0.257, 0.3861, 0.252, 0.3861, 0.2432, 0.3844, 0.2396, 0.3803, 0.2396, 0.3488, 0.2432, 0.3447, 0.252, 0.343, 0.2085, 0.2999, 0.2085, 0.7001, 0.2035, 0.7001, 0.2035, 0.2999, 0.257, 0.2999, 0.2657, 0.3016, 0.2693, 0.3057, 0.2693, 0.3372, 0.2657, 0.3413, 0.257, 0.343, 0.252, 0.343, 0.2432, 0.3413, 0.2396, 0.3372, 0.2396, 0.3057, 0.2432, 0.3016, 0.252, 0.2999, 0.151, 0.7001, 0.1194, 0.7001, 0.1194, 0.2999, 0.151, 0.2999, 0.2309, 0.7001, 0.2309, 0.2999, 0.2396, 0.2999, 0.2396, 0.7001, 0.1551, 0.2999, 0.1551, 0.7001, 0.151, 0.7001, 0.151, 0.2999, 0.2085, 0.7001, 0.2085, 0.2999, 0.2172, 0.2999, 0.2172, 0.7001, 0.1153, 0.7001, 0.1153, 0.2999, 0.1194, 0.2999, 0.1194, 0.7001, 0.2259, 0.2999, 0.2259, 0.7001, 0.2172, 0.7001, 0.2172, 0.2999, 0.1948, 0.2999, 0.1948, 0.7001, 0.1907, 0.7001, 0.1907, 0.2999, 0.2035, 0.2999, 0.2035, 0.7001, 0.1948, 0.7001, 0.1948, 0.2999, 0.1551, 0.7001, 0.1551, 0.2999, 0.1591, 0.2999, 0.1591, 0.7001, 0.2309, 0.2999, 0.2309, 0.7001, 0.2259, 0.7001, 0.2259, 0.2999, 0.1907, 0.7001, 0.1591, 0.7001, 0.1591, 0.2999, 0.1907, 0.2999, 0.257, 0.343, 0.2657, 0.3447, 0.2693, 0.3488, 0.2693, 0.3803, 0.2657, 0.3844, 0.257, 0.3861, 0.252, 0.3861, 0.2432, 0.3844, 0.2396, 0.3803, 0.2396, 0.3488, 0.2432, 0.3447, 0.252, 0.343, 0.2085, 0.2999, 0.2085, 0.7001, 0.2035, 0.7001, 0.2035, 0.2999, 0.257, 0.2999, 0.2657, 0.3016, 0.2693, 0.3057, 0.2693, 0.3372, 0.2657, 0.3413, 0.257, 0.343, 0.252, 0.343, 0.2432, 0.3413, 0.2396, 0.3372, 0.2396, 0.3057, 0.2432, 0.3016, 0.252, 0.2999, 0.151, 0.7001, 0.1194, 0.7001, 0.1194, 0.2999, 0.151, 0.2999, 0.2309, 0.7001, 0.2309, 0.2999, 0.2396, 0.2999, 0.2396, 0.7001, 0.1551, 0.2999, 0.1551, 0.7001, 0.151, 0.7001, 0.151, 0.2999, 0.2085, 0.7001, 0.2085, 0.2999, 0.2172, 0.2999, 0.2172, 0.7001, 0.1153, 0.7001, 0.1153, 0.2999, 0.1194, 0.2999, 0.1194, 0.7001, 0.2259, 0.2999, 0.2259, 0.7001, 0.2172, 0.7001, 0.2172, 0.2999, 0.1948, 0.2999, 0.1948, 0.7001, 0.1907, 0.7001, 0.1907, 0.2999, 0.2035, 0.2999, 0.2035, 0.7001, 0.1948, 0.7001, 0.1948, 0.2999, 0.1551, 0.7001, 0.1551, 0.2999, 0.1591, 0.2999, 0.1591, 0.7001, 0.2309, 0.2999, 0.2309, 0.7001, 0.2259, 0.7001, 0.2259, 0.2999, 0.07641, 0.2202, 0.1223, 0.2198, 0.1223, 0.7762, 0.07641, 0.7766, 0.2398, 0.2201, 0.2474, 0.2229, 0.2505, 0.2291, 0.2505, 0.275, 0.2474, 0.2808, 0.2398, 0.2828, 0.2354, 0.2826, 0.2278, 0.2797, 0.2247, 0.2736, 0.2247, 0.2277, 0.2278, 0.2219, 0.2354, 0.2198, 0.2128, 0.7778, 0.2128, 0.2214, 0.2171, 0.2223, 0.2171, 0.7786, 0.2354, 0.3458, 0.2278, 0.3438, 0.2247, 0.338, 0.2247, 0.2921, 0.2278, 0.2859, 0.2354, 0.2831, 0.2398, 0.2828, 0.2474, 0.2849, 0.2505, 0.2907, 0.2505, 0.3366, 0.2474, 0.3427, 0.2398, 0.3456, 0.1345, 0.2198, 0.1804, 0.2202, 0.1804, 0.7766, 0.1345, 0.7762, 0.1938, 0.2223, 0.1938, 0.7786, 0.1862, 0.7802, 0.1862, 0.2238, 0.1284, 0.7768, 0.1284, 0.2204, 0.1345, 0.2198, 0.1345, 0.7762, 0.2128, 0.2214, 0.2128, 0.7778, 0.2054, 0.7762, 0.2054, 0.2198, 0.1862, 0.2209, 0.1862, 0.7773, 0.1804, 0.7766, 0.1804, 0.2202, 0.1981, 0.7778, 0.1981, 0.2214, 0.2054, 0.2198, 0.2054, 0.7762, 0.0706, 0.7773, 0.0706, 0.2209, 0.07641, 0.2202, 0.07641, 0.7766, 0.2171, 0.7786, 0.2171, 0.2223, 0.2247, 0.2238, 0.2247, 0.7802, 0.1284, 0.2204, 0.1284, 0.7768, 0.1223, 0.7762, 0.1223, 0.2198, 0.1938, 0.7786, 0.1938, 0.2223, 0.1981, 0.2214, 0.1981, 0.7778, 0.07641, 0.2202, 0.07641, 0.7766, 0.1223, 0.7762, 0.1223, 0.2198, 0.2398, 0.2201, 0.2354, 0.2198, 0.2278, 0.2219, 0.2247, 0.2277, 0.2247, 0.2736, 0.2278, 0.2797, 0.2354, 0.2826, 0.2398, 0.2828, 0.2474, 0.2808, 0.2505, 0.275, 0.2505, 0.2291, 0.2474, 0.2229, 0.2128, 0.7778, 0.2171, 0.7786, 0.2171, 0.2223, 0.2128, 0.2214, 0.2354, 0.3458, 0.2398, 0.3456, 0.2474, 0.3427, 0.2505, 0.3366, 0.2505, 0.2907, 0.2474, 0.2849, 0.2398, 0.2828, 0.2354, 0.2831, 0.2278, 0.2859, 0.2247, 0.2921, 0.2247, 0.338, 0.2278, 0.3438, 0.1345, 0.2198, 0.1345, 0.7762, 0.1804, 0.7766, 0.1804, 0.2202, 0.1938, 0.2223, 0.1862, 0.2238, 0.1862, 0.7802, 0.1938, 0.7786, 0.1284, 0.7768, 0.1345, 0.7762, 0.1345, 0.2198, 0.1284, 0.2204, 0.2128, 0.2214, 0.2054, 0.2198, 0.2054, 0.7762, 0.2128, 0.7778, 0.1862, 0.2209, 0.1804, 0.2202, 0.1804, 0.7766, 0.1862, 0.7773, 0.1981, 0.7778, 0.2054, 0.7762, 0.2054, 0.2198, 0.1981, 0.2214, 0.0706, 0.7773, 0.07641, 0.7766, 0.07641, 0.2202, 0.0706, 0.2209, 0.2171, 0.7786, 0.2247, 0.7802, 0.2247, 0.2238, 0.2171, 0.2223, 0.1284, 0.2204, 0.1223, 0.2198, 0.1223, 0.7762, 0.1284, 0.7768, 0.1938, 0.7786, 0.1981, 0.7778, 0.1981, 0.2214, 0.1938, 0.2223])
me_cube_001.materials.append(mat_chair1)
me_cube_001.update()

# ---- objects
ob_cube_001 = bpy.data.objects.new('Cube.001', me_cube_001)

# ---- transforms, parenting, visibility, modifiers, constraints
ob_cube_001.location = (0.0, 0.0, 0.0)

# ---- collection membership
col_collection.objects.link(ob_cube_001)

# ---- scene / render settings (as saved in the file)
scene.frame_start = 1; scene.frame_end = 250; scene.frame_set(1)
scene.render.engine = 'BLENDER_EEVEE_NEXT'
scene.cycles.sampling_pattern = 'TABULATED_SOBOL'
scene.cycles.use_light_tree = False
scene.view_settings.view_transform = 'Filmic'
bpy.context.view_layer.update()

# ---- added for rendering (the .blend has no active camera and no usable light): camera, sun
cam_auto = bpy.data.cameras.new('AutoCamera')
cam_auto.lens = 50.0
cam_auto.sensor_width = 36.0
cam_auto.clip_end = 1000.0
ob_auto_camera = bpy.data.objects.new('AutoCamera', cam_auto)
scene.collection.objects.link(ob_auto_camera)
ob_auto_camera.location = (3.52614, -4.18881, 4.38108)
ob_auto_camera.rotation_euler = (1.09748, -7.21219e-08, 0.694738)
scene.camera = ob_auto_camera
light_auto_sun = bpy.data.lights.new('AutoSun', 'SUN')
light_auto_sun.energy = 3.0
light_auto_sun.angle = 0.0523599
ob_auto_sun = bpy.data.objects.new('AutoSun', light_auto_sun)
scene.collection.objects.link(ob_auto_sun)
ob_auto_sun.rotation_euler = (0.872665, 0.174533, 0.523599)
bpy.context.view_layer.update()
